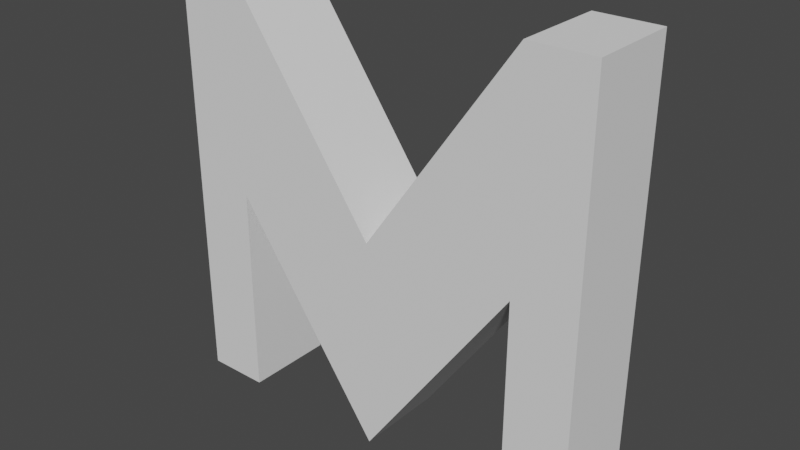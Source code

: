 # Source: letter_M.blend  (saved by Blender 2.81.16; exported with 4.5.12 LTS)
import bpy
from mathutils import Matrix  # noqa: F401  (used for matrix-valued properties, if any)

bpy.ops.wm.read_factory_settings(use_empty=True)
scene = bpy.context.scene
scene.name = 'Scene'

# ---- collections
col_collection = bpy.data.collections.new('Collection'); scene.collection.children.link(col_collection)

# ---- world
world_world = bpy.data.worlds.new('World'); scene.world = world_world
world_world.use_nodes = True; world_world.node_tree.nodes.clear()
_N = world_world.node_tree.nodes; _L = world_world.node_tree.links
n0 = _N.new('ShaderNodeOutputWorld'); n0.name = 'World Output'; n0.location = (300, 300)
n1 = _N.new('ShaderNodeBackground'); n1.name = 'Background'; n1.location = (10, 300)
n1.inputs[0].default_value = (0.05088, 0.05088, 0.05088, 1.0)
_L.new(n1.outputs[0], n0.inputs[0])
n0.is_active_output = True
world_world.color = (0.05088, 0.05088, 0.05088)
world_world.use_sun_shadow = False
world_world.sun_shadow_jitter_overblur = 0.0

# ---- meshes
me_cube_001 = bpy.data.meshes.new('Cube.001')
me_cube_001.from_pydata([(-1.0, -0.2183, -1.0), (-1.0, -0.2183, 1.0), (1.0, -0.2183, -1.0), (1.0, -0.2183, 1.0), (-0.705, -0.2183, -1.0), (0.705, -0.2183, -1.0), (0.705, -0.2183, 1.0), (-0.705, -0.2183, 1.0), (0.0, -0.2183, -1.0), (0.0, -0.2183, 0.0), (-1.0, -0.2183, 0.0), (1.0, -0.2183, 0.0), (0.705, -0.2183, 0.0), (-0.705, -0.2183, 0.0), (-0.3525, -0.2183, -0.5), (0.3525, -0.2183, -0.5), (-1.0, 0.2083, 0.0), (-1.0, 0.2083, 1.0), (1.0, 0.2083, 0.0), (1.0, 0.2083, -1.0), (0.705, 0.2083, -1.0), (-0.705, 0.2083, 1.0), (-1.0, 0.2083, -1.0), (-0.705, 0.2083, -1.0), (1.0, 0.2083, 1.0), (0.705, 0.2083, 1.0), (0.705, 0.2083, 0.0), (-0.705, 0.2083, 0.0), (0.0, 0.2083, 0.0), (0.0, 0.2083, -1.0), (-0.3525, 0.2083, -0.5), (0.3525, 0.2083, -0.5)], [], [(13, 7, 1, 10), (11, 3, 6, 12), (8, 9, 14), (9, 15, 12, 6), (2, 11, 12, 5), (4, 13, 10, 0), (13, 14, 9, 7), (8, 15, 9), (27, 16, 17, 21), (18, 26, 25, 24), (29, 30, 28), (28, 25, 26, 31), (19, 20, 26, 18), (23, 22, 16, 27), (27, 21, 28, 30), (29, 28, 31), (4, 23, 27, 13), (8, 29, 31, 15), (1, 17, 16, 10), (2, 19, 18, 11), (6, 25, 28, 9), (5, 20, 19, 2), (9, 28, 21, 7), (7, 21, 17, 1), (14, 30, 29, 8), (10, 16, 22, 0), (0, 22, 23, 4), (13, 27, 30, 14), (11, 18, 24, 3), (3, 24, 25, 6), (12, 26, 20, 5), (15, 31, 26, 12)])
_uv = me_cube_001.uv_layers.new(name='UVMap')
_uv.uv.foreach_set('vector', [0.5, 0.9167, 0.625, 0.9167, 0.625, 1.0, 0.5, 1.0, 0.5, 0.75, 0.625, 0.75, 0.625, 0.8333, 0.5, 0.8333, 0.375, 0.875, 0.5, 0.875, 0.4375, 0.8958, 0.5, 0.875, 0.4375, 0.8542, 0.5, 0.8333, 0.625, 0.8333, 0.375, 0.75, 0.5, 0.75, 0.5, 0.8333, 0.375, 0.8333, 0.375, 0.9167, 0.5, 0.9167, 0.5, 1.0, 0.375, 1.0, 0.5, 0.9167, 0.4375, 0.8958, 0.5, 0.875, 0.625, 0.9167, 0.375, 0.875, 0.4375, 0.8542, 0.5, 0.875, 0.5, 0.9167, 0.5, 1.0, 0.625, 1.0, 0.625, 0.9167, 0.5, 0.75, 0.5, 0.8333, 0.625, 0.8333, 0.625, 0.75, 0.375, 0.875, 0.4375, 0.8958, 0.5, 0.875, 0.5, 0.875, 0.625, 0.8333, 0.5, 0.8333, 0.4375, 0.8542, 0.375, 0.75, 0.375, 0.8333, 0.5, 0.8333, 0.5, 0.75, 0.375, 0.9167, 0.375, 1.0, 0.5, 1.0, 0.5, 0.9167, 0.5, 0.9167, 0.625, 0.9167, 0.5, 0.875, 0.4375, 0.8958, 0.375, 0.875, 0.5, 0.875, 0.4375, 0.8542, 0.375, 0.9167, 0.375, 0.9167, 0.5, 0.9167, 0.5, 0.9167, 0.375, 0.875, 0.375, 0.875, 0.4375, 0.8542, 0.4375, 0.8542, 0.625, 1.0, 0.625, 1.0, 0.5, 1.0, 0.5, 1.0, 0.375, 0.75, 0.375, 0.75, 0.5, 0.75, 0.5, 0.75, 0.625, 0.8333, 0.625, 0.8333, 0.5, 0.875, 0.5, 0.875, 0.375, 0.8333, 0.375, 0.8333, 0.375, 0.75, 0.375, 0.75, 0.5, 0.875, 0.5, 0.875, 0.625, 0.9167, 0.625, 0.9167, 0.625, 0.9167, 0.625, 0.9167, 0.625, 1.0, 0.625, 1.0, 0.4375, 0.8958, 0.4375, 0.8958, 0.375, 0.875, 0.375, 0.875, 0.5, 1.0, 0.5, 1.0, 0.375, 1.0, 0.375, 1.0, 0.375, 1.0, 0.375, 1.0, 0.375, 0.9167, 0.375, 0.9167, 0.5, 0.9167, 0.5, 0.9167, 0.4375, 0.8958, 0.4375, 0.8958, 0.5, 0.75, 0.5, 0.75, 0.625, 0.75, 0.625, 0.75, 0.625, 0.75, 0.625, 0.75, 0.625, 0.8333, 0.625, 0.8333, 0.5, 0.8333, 0.5, 0.8333, 0.375, 0.8333, 0.375, 0.8333, 0.4375, 0.8542, 0.4375, 0.8542, 0.5, 0.8333, 0.5, 0.8333])
me_cube_001.use_remesh_fix_poles = True
me_cube_001.use_remesh_preserve_attributes = False
me_cube_001.use_mirror_vertex_groups = False
me_cube_001.update()

# ---- objects
ob_cube = bpy.data.objects.new('Cube', me_cube_001)

# ---- transforms, parenting, visibility, modifiers, constraints
ob_cube.location = (0.0, 0.0, 0.0)
ob_cube.lineart.crease_threshold = 0.0

# ---- collection membership
col_collection.objects.link(ob_cube)

# ---- scene / render settings (as saved in the file)
scene.frame_start = 1; scene.frame_end = 250; scene.frame_set(1)
scene.render.engine = 'BLENDER_EEVEE_NEXT'
scene.cycles.use_denoising = False
scene.cycles.samples = 128
scene.cycles.sampling_pattern = 'TABULATED_SOBOL'
scene.cycles.use_adaptive_sampling = False
scene.cycles.use_light_tree = False
scene.view_settings.view_transform = 'Filmic'
bpy.context.view_layer.update()

# ---- added for rendering (the .blend has no active camera and no usable light): camera, sun
cam_auto = bpy.data.cameras.new('AutoCamera')
cam_auto.lens = 50.0
cam_auto.sensor_width = 36.0
cam_auto.clip_end = 1000.0
ob_auto_camera = bpy.data.objects.new('AutoCamera', cam_auto)
scene.collection.objects.link(ob_auto_camera)
ob_auto_camera.location = (2.64653, -3.18081, 2.11722)
ob_auto_camera.rotation_euler = (1.09748, -7.21219e-08, 0.694738)
scene.camera = ob_auto_camera
light_auto_sun = bpy.data.lights.new('AutoSun', 'SUN')
light_auto_sun.energy = 3.0
light_auto_sun.angle = 0.0523599
ob_auto_sun = bpy.data.objects.new('AutoSun', light_auto_sun)
scene.collection.objects.link(ob_auto_sun)
ob_auto_sun.rotation_euler = (0.872665, 0.174533, 0.523599)
bpy.context.view_layer.update()
